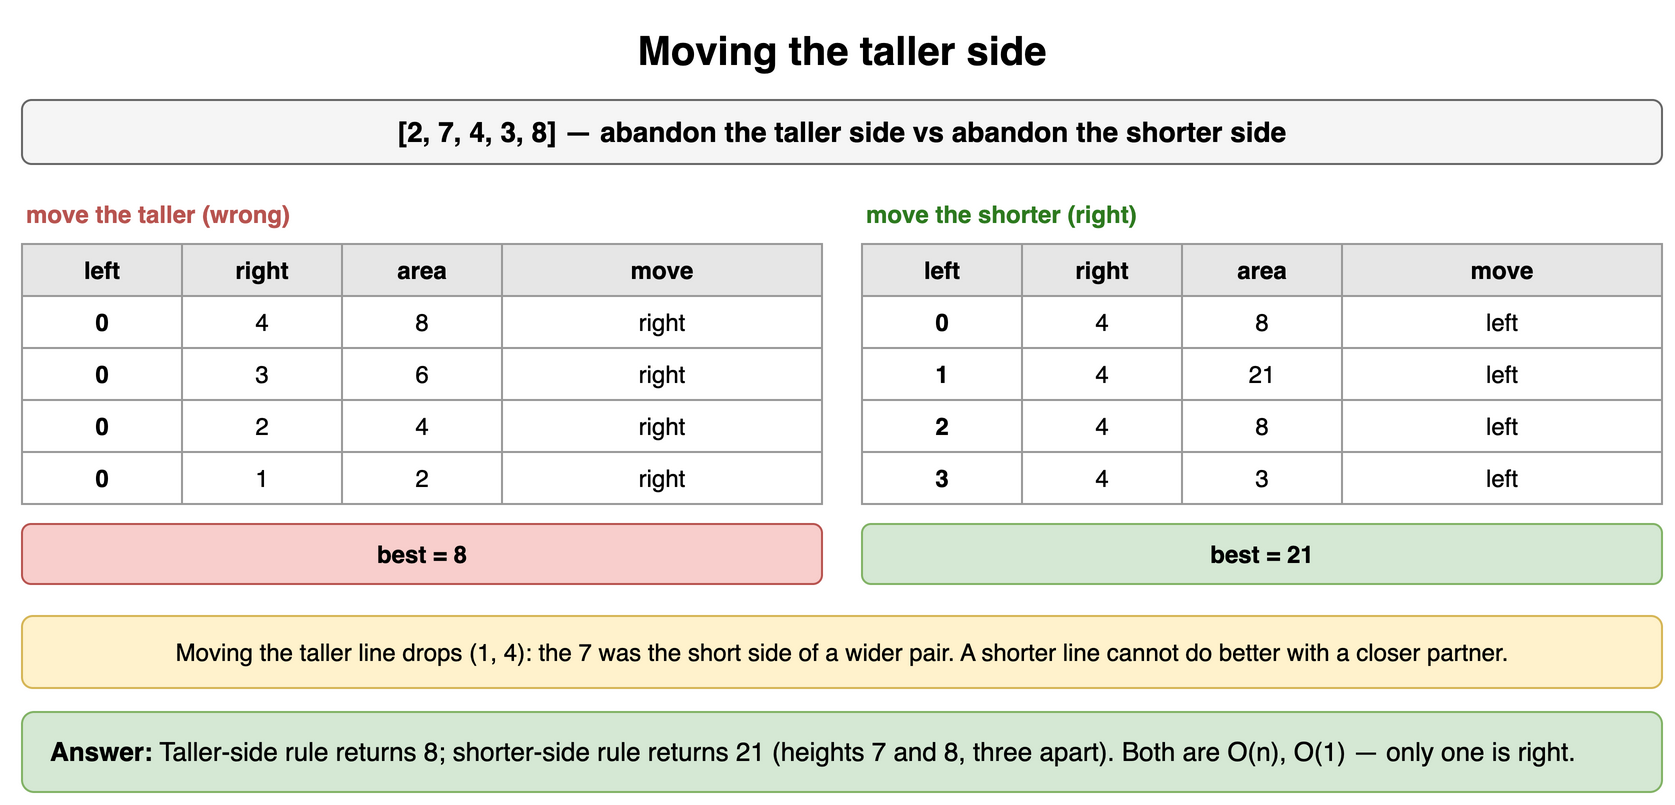

The diagram above was exported from draw.io. Its source (the exported page's mxGraphModel, read from the mxfile embedded in the PNG):
<mxGraphModel dx="900" dy="410" grid="1" gridSize="10" guides="1" tooltips="1" connect="1" arrows="1" fold="1" page="1" pageScale="1" pageWidth="900" pageHeight="410" math="0" shadow="0">
  <root>
    <mxCell id="0" />
    <mxCell id="1" parent="0" />
    <mxCell id="u91" value="Moving the taller side" style="text;html=1;align=center;verticalAlign=middle;whiteSpace=wrap;fontSize=20;fontStyle=1;" vertex="1" parent="1">
      <mxGeometry x="40" y="10" width="820" height="30" as="geometry" />
    </mxCell>
    <mxCell id="u92" value="[2, 7, 4, 3, 8] — abandon the taller side vs abandon the shorter side" style="rounded=1;whiteSpace=wrap;html=1;fillColor=#f5f5f5;strokeColor=#666666;fontStyle=1;fontSize=14;" vertex="1" parent="1">
      <mxGeometry x="40" y="50" width="820" height="32" as="geometry" />
    </mxCell>
    <mxCell id="u93" value="move the taller (wrong)" style="text;html=1;whiteSpace=wrap;fontSize=11;align=left;verticalAlign=middle;fontSize=12;fontColor=#b85450;fontStyle=1;" vertex="1" parent="1">
      <mxGeometry x="40" y="98" width="400" height="18" as="geometry" />
    </mxCell>
    <mxCell id="u94" value="left" style="whiteSpace=wrap;html=1;fillColor=#e6e6e6;strokeColor=#999999;fontStyle=1;fontSize=12;" vertex="1" parent="1">
      <mxGeometry x="40" y="122" width="80" height="26" as="geometry" />
    </mxCell>
    <mxCell id="u95" value="right" style="whiteSpace=wrap;html=1;fillColor=#e6e6e6;strokeColor=#999999;fontStyle=1;fontSize=12;" vertex="1" parent="1">
      <mxGeometry x="120" y="122" width="80" height="26" as="geometry" />
    </mxCell>
    <mxCell id="u96" value="area" style="whiteSpace=wrap;html=1;fillColor=#e6e6e6;strokeColor=#999999;fontStyle=1;fontSize=12;" vertex="1" parent="1">
      <mxGeometry x="200" y="122" width="80" height="26" as="geometry" />
    </mxCell>
    <mxCell id="u97" value="move" style="whiteSpace=wrap;html=1;fillColor=#e6e6e6;strokeColor=#999999;fontStyle=1;fontSize=12;" vertex="1" parent="1">
      <mxGeometry x="280" y="122" width="160" height="26" as="geometry" />
    </mxCell>
    <mxCell id="u98" value="0" style="whiteSpace=wrap;html=1;strokeColor=#999999;fontSize=12;fillColor=#ffffff;fontStyle=1;" vertex="1" parent="1">
      <mxGeometry x="40" y="148" width="80" height="26" as="geometry" />
    </mxCell>
    <mxCell id="u99" value="4" style="whiteSpace=wrap;html=1;strokeColor=#999999;fontSize=12;fillColor=#ffffff;" vertex="1" parent="1">
      <mxGeometry x="120" y="148" width="80" height="26" as="geometry" />
    </mxCell>
    <mxCell id="u910" value="8" style="whiteSpace=wrap;html=1;strokeColor=#999999;fontSize=12;fillColor=#ffffff;" vertex="1" parent="1">
      <mxGeometry x="200" y="148" width="80" height="26" as="geometry" />
    </mxCell>
    <mxCell id="u911" value="right" style="whiteSpace=wrap;html=1;strokeColor=#999999;fontSize=12;fillColor=#ffffff;" vertex="1" parent="1">
      <mxGeometry x="280" y="148" width="160" height="26" as="geometry" />
    </mxCell>
    <mxCell id="u912" value="0" style="whiteSpace=wrap;html=1;strokeColor=#999999;fontSize=12;fillColor=#ffffff;fontStyle=1;" vertex="1" parent="1">
      <mxGeometry x="40" y="174" width="80" height="26" as="geometry" />
    </mxCell>
    <mxCell id="u913" value="3" style="whiteSpace=wrap;html=1;strokeColor=#999999;fontSize=12;fillColor=#ffffff;" vertex="1" parent="1">
      <mxGeometry x="120" y="174" width="80" height="26" as="geometry" />
    </mxCell>
    <mxCell id="u914" value="6" style="whiteSpace=wrap;html=1;strokeColor=#999999;fontSize=12;fillColor=#ffffff;" vertex="1" parent="1">
      <mxGeometry x="200" y="174" width="80" height="26" as="geometry" />
    </mxCell>
    <mxCell id="u915" value="right" style="whiteSpace=wrap;html=1;strokeColor=#999999;fontSize=12;fillColor=#ffffff;" vertex="1" parent="1">
      <mxGeometry x="280" y="174" width="160" height="26" as="geometry" />
    </mxCell>
    <mxCell id="u916" value="0" style="whiteSpace=wrap;html=1;strokeColor=#999999;fontSize=12;fillColor=#ffffff;fontStyle=1;" vertex="1" parent="1">
      <mxGeometry x="40" y="200" width="80" height="26" as="geometry" />
    </mxCell>
    <mxCell id="u917" value="2" style="whiteSpace=wrap;html=1;strokeColor=#999999;fontSize=12;fillColor=#ffffff;" vertex="1" parent="1">
      <mxGeometry x="120" y="200" width="80" height="26" as="geometry" />
    </mxCell>
    <mxCell id="u918" value="4" style="whiteSpace=wrap;html=1;strokeColor=#999999;fontSize=12;fillColor=#ffffff;" vertex="1" parent="1">
      <mxGeometry x="200" y="200" width="80" height="26" as="geometry" />
    </mxCell>
    <mxCell id="u919" value="right" style="whiteSpace=wrap;html=1;strokeColor=#999999;fontSize=12;fillColor=#ffffff;" vertex="1" parent="1">
      <mxGeometry x="280" y="200" width="160" height="26" as="geometry" />
    </mxCell>
    <mxCell id="u920" value="0" style="whiteSpace=wrap;html=1;strokeColor=#999999;fontSize=12;fillColor=#ffffff;fontStyle=1;" vertex="1" parent="1">
      <mxGeometry x="40" y="226" width="80" height="26" as="geometry" />
    </mxCell>
    <mxCell id="u921" value="1" style="whiteSpace=wrap;html=1;strokeColor=#999999;fontSize=12;fillColor=#ffffff;" vertex="1" parent="1">
      <mxGeometry x="120" y="226" width="80" height="26" as="geometry" />
    </mxCell>
    <mxCell id="u922" value="2" style="whiteSpace=wrap;html=1;strokeColor=#999999;fontSize=12;fillColor=#ffffff;" vertex="1" parent="1">
      <mxGeometry x="200" y="226" width="80" height="26" as="geometry" />
    </mxCell>
    <mxCell id="u923" value="right" style="whiteSpace=wrap;html=1;strokeColor=#999999;fontSize=12;fillColor=#ffffff;" vertex="1" parent="1">
      <mxGeometry x="280" y="226" width="160" height="26" as="geometry" />
    </mxCell>
    <mxCell id="u924" value="best = 8" style="rounded=1;whiteSpace=wrap;html=1;fillColor=#f8cecc;strokeColor=#b85450;fontSize=12;align=center;fontStyle=1;" vertex="1" parent="1">
      <mxGeometry x="40" y="262" width="400" height="30" as="geometry" />
    </mxCell>
    <mxCell id="u925" value="move the shorter (right)" style="text;html=1;whiteSpace=wrap;fontSize=11;align=left;verticalAlign=middle;fontSize=12;fontColor=#2d7a1f;fontStyle=1;" vertex="1" parent="1">
      <mxGeometry x="460" y="98" width="400" height="18" as="geometry" />
    </mxCell>
    <mxCell id="u926" value="left" style="whiteSpace=wrap;html=1;fillColor=#e6e6e6;strokeColor=#999999;fontStyle=1;fontSize=12;" vertex="1" parent="1">
      <mxGeometry x="460" y="122" width="80" height="26" as="geometry" />
    </mxCell>
    <mxCell id="u927" value="right" style="whiteSpace=wrap;html=1;fillColor=#e6e6e6;strokeColor=#999999;fontStyle=1;fontSize=12;" vertex="1" parent="1">
      <mxGeometry x="540" y="122" width="80" height="26" as="geometry" />
    </mxCell>
    <mxCell id="u928" value="area" style="whiteSpace=wrap;html=1;fillColor=#e6e6e6;strokeColor=#999999;fontStyle=1;fontSize=12;" vertex="1" parent="1">
      <mxGeometry x="620" y="122" width="80" height="26" as="geometry" />
    </mxCell>
    <mxCell id="u929" value="move" style="whiteSpace=wrap;html=1;fillColor=#e6e6e6;strokeColor=#999999;fontStyle=1;fontSize=12;" vertex="1" parent="1">
      <mxGeometry x="700" y="122" width="160" height="26" as="geometry" />
    </mxCell>
    <mxCell id="u930" value="0" style="whiteSpace=wrap;html=1;strokeColor=#999999;fontSize=12;fillColor=#ffffff;fontStyle=1;" vertex="1" parent="1">
      <mxGeometry x="460" y="148" width="80" height="26" as="geometry" />
    </mxCell>
    <mxCell id="u931" value="4" style="whiteSpace=wrap;html=1;strokeColor=#999999;fontSize=12;fillColor=#ffffff;" vertex="1" parent="1">
      <mxGeometry x="540" y="148" width="80" height="26" as="geometry" />
    </mxCell>
    <mxCell id="u932" value="8" style="whiteSpace=wrap;html=1;strokeColor=#999999;fontSize=12;fillColor=#ffffff;" vertex="1" parent="1">
      <mxGeometry x="620" y="148" width="80" height="26" as="geometry" />
    </mxCell>
    <mxCell id="u933" value="left" style="whiteSpace=wrap;html=1;strokeColor=#999999;fontSize=12;fillColor=#ffffff;" vertex="1" parent="1">
      <mxGeometry x="700" y="148" width="160" height="26" as="geometry" />
    </mxCell>
    <mxCell id="u934" value="1" style="whiteSpace=wrap;html=1;strokeColor=#999999;fontSize=12;fillColor=#ffffff;fontStyle=1;" vertex="1" parent="1">
      <mxGeometry x="460" y="174" width="80" height="26" as="geometry" />
    </mxCell>
    <mxCell id="u935" value="4" style="whiteSpace=wrap;html=1;strokeColor=#999999;fontSize=12;fillColor=#ffffff;" vertex="1" parent="1">
      <mxGeometry x="540" y="174" width="80" height="26" as="geometry" />
    </mxCell>
    <mxCell id="u936" value="21" style="whiteSpace=wrap;html=1;strokeColor=#999999;fontSize=12;fillColor=#ffffff;" vertex="1" parent="1">
      <mxGeometry x="620" y="174" width="80" height="26" as="geometry" />
    </mxCell>
    <mxCell id="u937" value="left" style="whiteSpace=wrap;html=1;strokeColor=#999999;fontSize=12;fillColor=#ffffff;" vertex="1" parent="1">
      <mxGeometry x="700" y="174" width="160" height="26" as="geometry" />
    </mxCell>
    <mxCell id="u938" value="2" style="whiteSpace=wrap;html=1;strokeColor=#999999;fontSize=12;fillColor=#ffffff;fontStyle=1;" vertex="1" parent="1">
      <mxGeometry x="460" y="200" width="80" height="26" as="geometry" />
    </mxCell>
    <mxCell id="u939" value="4" style="whiteSpace=wrap;html=1;strokeColor=#999999;fontSize=12;fillColor=#ffffff;" vertex="1" parent="1">
      <mxGeometry x="540" y="200" width="80" height="26" as="geometry" />
    </mxCell>
    <mxCell id="u940" value="8" style="whiteSpace=wrap;html=1;strokeColor=#999999;fontSize=12;fillColor=#ffffff;" vertex="1" parent="1">
      <mxGeometry x="620" y="200" width="80" height="26" as="geometry" />
    </mxCell>
    <mxCell id="u941" value="left" style="whiteSpace=wrap;html=1;strokeColor=#999999;fontSize=12;fillColor=#ffffff;" vertex="1" parent="1">
      <mxGeometry x="700" y="200" width="160" height="26" as="geometry" />
    </mxCell>
    <mxCell id="u942" value="3" style="whiteSpace=wrap;html=1;strokeColor=#999999;fontSize=12;fillColor=#ffffff;fontStyle=1;" vertex="1" parent="1">
      <mxGeometry x="460" y="226" width="80" height="26" as="geometry" />
    </mxCell>
    <mxCell id="u943" value="4" style="whiteSpace=wrap;html=1;strokeColor=#999999;fontSize=12;fillColor=#ffffff;" vertex="1" parent="1">
      <mxGeometry x="540" y="226" width="80" height="26" as="geometry" />
    </mxCell>
    <mxCell id="u944" value="3" style="whiteSpace=wrap;html=1;strokeColor=#999999;fontSize=12;fillColor=#ffffff;" vertex="1" parent="1">
      <mxGeometry x="620" y="226" width="80" height="26" as="geometry" />
    </mxCell>
    <mxCell id="u945" value="left" style="whiteSpace=wrap;html=1;strokeColor=#999999;fontSize=12;fillColor=#ffffff;" vertex="1" parent="1">
      <mxGeometry x="700" y="226" width="160" height="26" as="geometry" />
    </mxCell>
    <mxCell id="u946" value="best = 21" style="rounded=1;whiteSpace=wrap;html=1;fillColor=#d5e8d4;strokeColor=#82b366;fontSize=12;align=center;fontStyle=1;" vertex="1" parent="1">
      <mxGeometry x="460" y="262" width="400" height="30" as="geometry" />
    </mxCell>
    <mxCell id="u947" value="Moving the taller line drops (1, 4): the 7 was the short side of a wider pair. A shorter line cannot do better with a closer partner." style="rounded=1;whiteSpace=wrap;html=1;fillColor=#fff2cc;strokeColor=#d6b656;fontSize=12;align=center;" vertex="1" parent="1">
      <mxGeometry x="40" y="308" width="820" height="36" as="geometry" />
    </mxCell>
    <mxCell id="u948" value="&lt;b&gt;Answer:&lt;/b&gt; Taller-side rule returns 8; shorter-side rule returns 21 (heights 7 and 8, three apart). Both are O(n), O(1) — only one is right." style="rounded=1;whiteSpace=wrap;html=1;fillColor=#d5e8d4;strokeColor=#82b366;fontSize=13;align=left;spacingLeft=12;" vertex="1" parent="1">
      <mxGeometry x="40" y="356" width="820" height="40" as="geometry" />
    </mxCell>
  </root>
</mxGraphModel>